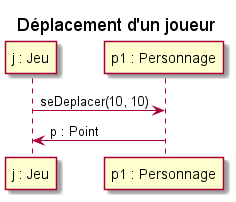

The diagram above was rendered by PlantUML. Its source (embedded in the PNG):
@startuml

title "Déplacement d'un joueur"

participant "j : Jeu" as j
participant "p1 : Personnage" as p1


j -> p1 : seDeplacer(10, 10)
p1 -> j : p : Point

@enduml